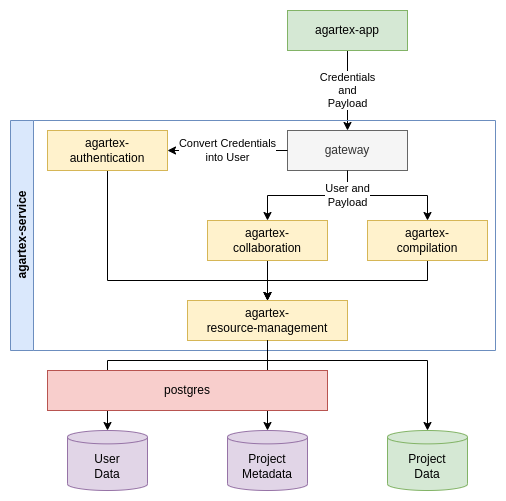

The diagram above was exported from draw.io. Its source (the exported page's mxGraphModel, read from the mxfile embedded in the PNG):
<mxGraphModel dx="1434" dy="852" grid="1" gridSize="10" guides="1" tooltips="1" connect="1" arrows="1" fold="1" page="1" pageScale="1" pageWidth="850" pageHeight="1100" math="0" shadow="0">
  <root>
    <mxCell id="0" />
    <mxCell id="1" parent="0" />
    <mxCell id="3wblzy1XHl_DWWg0G7P6-25" value="Credentials&lt;br&gt;and&lt;br&gt;Payload" style="edgeStyle=orthogonalEdgeStyle;rounded=0;orthogonalLoop=1;jettySize=auto;html=1;exitX=0.5;exitY=1;exitDx=0;exitDy=0;entryX=0.5;entryY=0;entryDx=0;entryDy=0;" parent="1" source="3wblzy1XHl_DWWg0G7P6-14" target="3wblzy1XHl_DWWg0G7P6-16" edge="1">
      <mxGeometry relative="1" as="geometry" />
    </mxCell>
    <mxCell id="3wblzy1XHl_DWWg0G7P6-14" value="agartex-app" style="rounded=0;whiteSpace=wrap;html=1;fillColor=#d5e8d4;strokeColor=#82b366;" parent="1" vertex="1">
      <mxGeometry x="460" y="280" width="120" height="40" as="geometry" />
    </mxCell>
    <mxCell id="3wblzy1XHl_DWWg0G7P6-36" value="agartex-service" style="swimlane;horizontal=0;whiteSpace=wrap;html=1;fillColor=#dae8fc;strokeColor=#6c8ebf;" parent="1" vertex="1">
      <mxGeometry x="183" y="390" width="485" height="230" as="geometry" />
    </mxCell>
    <mxCell id="3wblzy1XHl_DWWg0G7P6-35" style="edgeStyle=orthogonalEdgeStyle;rounded=0;orthogonalLoop=1;jettySize=auto;html=1;exitX=0.5;exitY=1;exitDx=0;exitDy=0;entryX=0.5;entryY=0;entryDx=0;entryDy=0;" parent="3wblzy1XHl_DWWg0G7P6-36" source="3wblzy1XHl_DWWg0G7P6-16" target="3wblzy1XHl_DWWg0G7P6-18" edge="1">
      <mxGeometry relative="1" as="geometry" />
    </mxCell>
    <mxCell id="vltVSBaYRwaNU6VDjKT1-15" style="edgeStyle=orthogonalEdgeStyle;rounded=0;orthogonalLoop=1;jettySize=auto;html=1;exitX=0.5;exitY=1;exitDx=0;exitDy=0;entryX=0.5;entryY=0;entryDx=0;entryDy=0;" parent="3wblzy1XHl_DWWg0G7P6-36" source="3wblzy1XHl_DWWg0G7P6-19" target="vltVSBaYRwaNU6VDjKT1-12" edge="1">
      <mxGeometry relative="1" as="geometry">
        <Array as="points">
          <mxPoint x="97" y="160" />
          <mxPoint x="257" y="160" />
        </Array>
      </mxGeometry>
    </mxCell>
    <mxCell id="3wblzy1XHl_DWWg0G7P6-19" value="agartex-authentication" style="rounded=0;whiteSpace=wrap;html=1;fillColor=#fff2cc;strokeColor=#d6b656;" parent="3wblzy1XHl_DWWg0G7P6-36" vertex="1">
      <mxGeometry x="37" y="10" width="120" height="40" as="geometry" />
    </mxCell>
    <mxCell id="3wblzy1XHl_DWWg0G7P6-16" value="gateway" style="rounded=0;whiteSpace=wrap;html=1;fillColor=#f5f5f5;strokeColor=#666666;fontColor=#333333;" parent="3wblzy1XHl_DWWg0G7P6-36" vertex="1">
      <mxGeometry x="277" y="10" width="120" height="40" as="geometry" />
    </mxCell>
    <mxCell id="3wblzy1XHl_DWWg0G7P6-30" value="Convert Credentials&lt;br&gt;into User" style="edgeStyle=orthogonalEdgeStyle;rounded=0;orthogonalLoop=1;jettySize=auto;html=1;exitX=0;exitY=0.5;exitDx=0;exitDy=0;entryX=1;entryY=0.5;entryDx=0;entryDy=0;labelBackgroundColor=default;" parent="3wblzy1XHl_DWWg0G7P6-36" source="3wblzy1XHl_DWWg0G7P6-16" target="3wblzy1XHl_DWWg0G7P6-19" edge="1">
      <mxGeometry relative="1" as="geometry" />
    </mxCell>
    <mxCell id="vltVSBaYRwaNU6VDjKT1-14" style="edgeStyle=orthogonalEdgeStyle;rounded=0;orthogonalLoop=1;jettySize=auto;html=1;entryX=0.5;entryY=0;entryDx=0;entryDy=0;" parent="3wblzy1XHl_DWWg0G7P6-36" source="3wblzy1XHl_DWWg0G7P6-17" target="vltVSBaYRwaNU6VDjKT1-12" edge="1">
      <mxGeometry relative="1" as="geometry" />
    </mxCell>
    <mxCell id="3wblzy1XHl_DWWg0G7P6-17" value="agartex-&lt;br&gt;collaboration" style="rounded=0;whiteSpace=wrap;html=1;fillColor=#fff2cc;strokeColor=#d6b656;" parent="3wblzy1XHl_DWWg0G7P6-36" vertex="1">
      <mxGeometry x="197" y="100" width="120" height="40" as="geometry" />
    </mxCell>
    <mxCell id="3wblzy1XHl_DWWg0G7P6-34" value="User and&lt;br&gt;Payload" style="edgeStyle=orthogonalEdgeStyle;rounded=0;orthogonalLoop=1;jettySize=auto;html=1;exitX=0.5;exitY=1;exitDx=0;exitDy=0;entryX=0.5;entryY=0;entryDx=0;entryDy=0;" parent="3wblzy1XHl_DWWg0G7P6-36" source="3wblzy1XHl_DWWg0G7P6-16" target="3wblzy1XHl_DWWg0G7P6-17" edge="1">
      <mxGeometry x="-0.6154" relative="1" as="geometry">
        <mxPoint as="offset" />
      </mxGeometry>
    </mxCell>
    <mxCell id="vltVSBaYRwaNU6VDjKT1-16" style="edgeStyle=orthogonalEdgeStyle;rounded=0;orthogonalLoop=1;jettySize=auto;html=1;exitX=0.5;exitY=1;exitDx=0;exitDy=0;" parent="3wblzy1XHl_DWWg0G7P6-36" source="3wblzy1XHl_DWWg0G7P6-18" edge="1">
      <mxGeometry relative="1" as="geometry">
        <mxPoint x="257" y="180" as="targetPoint" />
      </mxGeometry>
    </mxCell>
    <mxCell id="3wblzy1XHl_DWWg0G7P6-18" value="agartex-&lt;br&gt;compilation" style="rounded=0;whiteSpace=wrap;html=1;fillColor=#fff2cc;strokeColor=#d6b656;" parent="3wblzy1XHl_DWWg0G7P6-36" vertex="1">
      <mxGeometry x="357" y="100" width="120" height="40" as="geometry" />
    </mxCell>
    <mxCell id="vltVSBaYRwaNU6VDjKT1-12" value="agartex-&lt;br&gt;resource-management" style="rounded=0;whiteSpace=wrap;html=1;fillColor=#fff2cc;strokeColor=#d6b656;" parent="3wblzy1XHl_DWWg0G7P6-36" vertex="1">
      <mxGeometry x="177" y="180" width="160" height="40" as="geometry" />
    </mxCell>
    <mxCell id="3wblzy1XHl_DWWg0G7P6-41" value="Project&lt;br&gt;Data" style="shape=cylinder3;whiteSpace=wrap;html=1;boundedLbl=1;backgroundOutline=1;size=6.682926829268354;fillColor=#d5e8d4;strokeColor=#82b366;" parent="1" vertex="1">
      <mxGeometry x="560" y="700" width="80" height="60" as="geometry" />
    </mxCell>
    <mxCell id="3wblzy1XHl_DWWg0G7P6-39" value="User&lt;br&gt;Data" style="shape=cylinder3;whiteSpace=wrap;html=1;boundedLbl=1;backgroundOutline=1;size=6.682926829268354;fillColor=#e1d5e7;strokeColor=#9673a6;" parent="1" vertex="1">
      <mxGeometry x="240" y="700" width="80" height="60" as="geometry" />
    </mxCell>
    <mxCell id="3wblzy1XHl_DWWg0G7P6-40" value="Project&lt;br&gt;Metadata" style="shape=cylinder3;whiteSpace=wrap;html=1;boundedLbl=1;backgroundOutline=1;size=6.682926829268354;fillColor=#e1d5e7;strokeColor=#9673a6;" parent="1" vertex="1">
      <mxGeometry x="400" y="700" width="80" height="60" as="geometry" />
    </mxCell>
    <mxCell id="vltVSBaYRwaNU6VDjKT1-11" style="edgeStyle=orthogonalEdgeStyle;rounded=0;orthogonalLoop=1;jettySize=auto;html=1;" parent="1" target="3wblzy1XHl_DWWg0G7P6-40" edge="1">
      <mxGeometry relative="1" as="geometry">
        <mxPoint x="440" y="610" as="sourcePoint" />
      </mxGeometry>
    </mxCell>
    <mxCell id="vltVSBaYRwaNU6VDjKT1-17" style="edgeStyle=orthogonalEdgeStyle;rounded=0;orthogonalLoop=1;jettySize=auto;html=1;exitX=0.5;exitY=1;exitDx=0;exitDy=0;" parent="1" source="vltVSBaYRwaNU6VDjKT1-12" target="3wblzy1XHl_DWWg0G7P6-39" edge="1">
      <mxGeometry relative="1" as="geometry">
        <Array as="points">
          <mxPoint x="440" y="630" />
          <mxPoint x="280" y="630" />
        </Array>
      </mxGeometry>
    </mxCell>
    <mxCell id="vltVSBaYRwaNU6VDjKT1-18" style="edgeStyle=orthogonalEdgeStyle;rounded=0;orthogonalLoop=1;jettySize=auto;html=1;exitX=0.5;exitY=1;exitDx=0;exitDy=0;entryX=0.5;entryY=0;entryDx=0;entryDy=0;entryPerimeter=0;" parent="1" source="vltVSBaYRwaNU6VDjKT1-12" target="3wblzy1XHl_DWWg0G7P6-41" edge="1">
      <mxGeometry relative="1" as="geometry">
        <Array as="points">
          <mxPoint x="440" y="630" />
          <mxPoint x="600" y="630" />
        </Array>
      </mxGeometry>
    </mxCell>
    <mxCell id="3wblzy1XHl_DWWg0G7P6-43" value="postgres" style="rounded=0;whiteSpace=wrap;html=1;fillColor=#f8cecc;strokeColor=#b85450;" parent="1" vertex="1">
      <mxGeometry x="220" y="640" width="280" height="40" as="geometry" />
    </mxCell>
  </root>
</mxGraphModel>